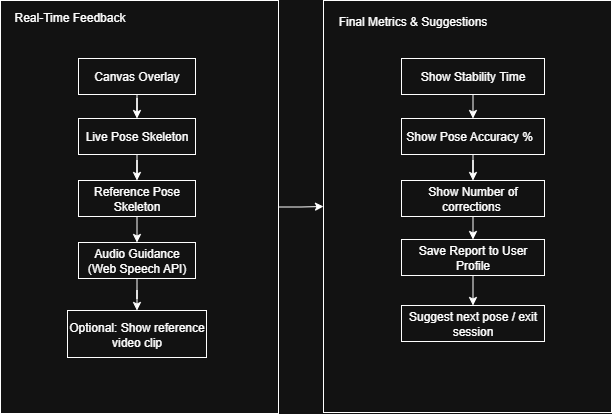

The diagram above was exported from draw.io. Its source (the exported page's mxGraphModel, read from the mxfile embedded in the PNG):
<mxGraphModel dx="872" dy="477" grid="0" gridSize="10" guides="1" tooltips="1" connect="1" arrows="1" fold="1" page="1" pageScale="1" pageWidth="850" pageHeight="1100" math="0" shadow="0">
  <root>
    <mxCell id="0" />
    <mxCell id="1" parent="0" />
    <mxCell id="lIQJX68cG-TCtlWwf6WE-1" value="" style="edgeStyle=orthogonalEdgeStyle;rounded=0;orthogonalLoop=1;jettySize=auto;html=1;" edge="1" parent="1" source="lIQJX68cG-TCtlWwf6WE-2" target="lIQJX68cG-TCtlWwf6WE-10">
      <mxGeometry relative="1" as="geometry" />
    </mxCell>
    <mxCell id="lIQJX68cG-TCtlWwf6WE-2" value="" style="rounded=0;whiteSpace=wrap;html=1;" vertex="1" parent="1">
      <mxGeometry x="120" y="30" width="278" height="413" as="geometry" />
    </mxCell>
    <mxCell id="lIQJX68cG-TCtlWwf6WE-3" value="Real-Time Feedback" style="text;html=1;align=center;verticalAlign=middle;resizable=0;points=[];autosize=1;strokeColor=none;fillColor=none;" vertex="1" parent="1">
      <mxGeometry x="124" y="34" width="129" height="26" as="geometry" />
    </mxCell>
    <mxCell id="lIQJX68cG-TCtlWwf6WE-4" style="edgeStyle=orthogonalEdgeStyle;rounded=0;orthogonalLoop=1;jettySize=auto;html=1;exitX=0.5;exitY=1;exitDx=0;exitDy=0;" edge="1" parent="1" source="lIQJX68cG-TCtlWwf6WE-5" target="lIQJX68cG-TCtlWwf6WE-7">
      <mxGeometry relative="1" as="geometry" />
    </mxCell>
    <mxCell id="lIQJX68cG-TCtlWwf6WE-5" value="Canvas Overlay" style="rounded=0;whiteSpace=wrap;html=1;" vertex="1" parent="1">
      <mxGeometry x="198" y="88" width="117" height="36" as="geometry" />
    </mxCell>
    <mxCell id="lIQJX68cG-TCtlWwf6WE-6" style="edgeStyle=orthogonalEdgeStyle;rounded=0;orthogonalLoop=1;jettySize=auto;html=1;exitX=0.5;exitY=1;exitDx=0;exitDy=0;" edge="1" parent="1" source="lIQJX68cG-TCtlWwf6WE-7" target="lIQJX68cG-TCtlWwf6WE-9">
      <mxGeometry relative="1" as="geometry" />
    </mxCell>
    <mxCell id="lIQJX68cG-TCtlWwf6WE-7" value="Live Pose Skeleton" style="rounded=0;whiteSpace=wrap;html=1;" vertex="1" parent="1">
      <mxGeometry x="198" y="148" width="117" height="36" as="geometry" />
    </mxCell>
    <mxCell id="lIQJX68cG-TCtlWwf6WE-8" style="edgeStyle=orthogonalEdgeStyle;rounded=0;orthogonalLoop=1;jettySize=auto;html=1;exitX=0.5;exitY=1;exitDx=0;exitDy=0;entryX=0.5;entryY=0;entryDx=0;entryDy=0;" edge="1" parent="1" source="lIQJX68cG-TCtlWwf6WE-9" target="lIQJX68cG-TCtlWwf6WE-22">
      <mxGeometry relative="1" as="geometry" />
    </mxCell>
    <mxCell id="lIQJX68cG-TCtlWwf6WE-9" value="Reference Pose Skeleton" style="rounded=0;whiteSpace=wrap;html=1;" vertex="1" parent="1">
      <mxGeometry x="198" y="210" width="117" height="36" as="geometry" />
    </mxCell>
    <mxCell id="lIQJX68cG-TCtlWwf6WE-10" value="" style="rounded=0;whiteSpace=wrap;html=1;" vertex="1" parent="1">
      <mxGeometry x="443" y="30" width="288" height="412" as="geometry" />
    </mxCell>
    <mxCell id="lIQJX68cG-TCtlWwf6WE-11" value="Final Metrics &amp;amp; Suggestions" style="text;html=1;align=center;verticalAlign=middle;resizable=0;points=[];autosize=1;strokeColor=none;fillColor=none;" vertex="1" parent="1">
      <mxGeometry x="448" y="38" width="167" height="26" as="geometry" />
    </mxCell>
    <mxCell id="lIQJX68cG-TCtlWwf6WE-12" style="edgeStyle=orthogonalEdgeStyle;rounded=0;orthogonalLoop=1;jettySize=auto;html=1;exitX=0.5;exitY=1;exitDx=0;exitDy=0;entryX=0.5;entryY=0;entryDx=0;entryDy=0;" edge="1" parent="1" source="lIQJX68cG-TCtlWwf6WE-13" target="lIQJX68cG-TCtlWwf6WE-15">
      <mxGeometry relative="1" as="geometry" />
    </mxCell>
    <mxCell id="lIQJX68cG-TCtlWwf6WE-13" value="Show Stability Time" style="rounded=0;whiteSpace=wrap;html=1;" vertex="1" parent="1">
      <mxGeometry x="521" y="88" width="143" height="36" as="geometry" />
    </mxCell>
    <mxCell id="lIQJX68cG-TCtlWwf6WE-14" style="edgeStyle=orthogonalEdgeStyle;rounded=0;orthogonalLoop=1;jettySize=auto;html=1;exitX=0.5;exitY=1;exitDx=0;exitDy=0;" edge="1" parent="1" source="lIQJX68cG-TCtlWwf6WE-15" target="lIQJX68cG-TCtlWwf6WE-17">
      <mxGeometry relative="1" as="geometry" />
    </mxCell>
    <mxCell id="lIQJX68cG-TCtlWwf6WE-15" value="Show Pose Accuracy %&amp;nbsp;&amp;nbsp;" style="rounded=0;whiteSpace=wrap;html=1;" vertex="1" parent="1">
      <mxGeometry x="521" y="148" width="143" height="36" as="geometry" />
    </mxCell>
    <mxCell id="lIQJX68cG-TCtlWwf6WE-16" style="edgeStyle=orthogonalEdgeStyle;rounded=0;orthogonalLoop=1;jettySize=auto;html=1;exitX=0.5;exitY=1;exitDx=0;exitDy=0;entryX=0.5;entryY=0;entryDx=0;entryDy=0;" edge="1" parent="1" source="lIQJX68cG-TCtlWwf6WE-17" target="lIQJX68cG-TCtlWwf6WE-19">
      <mxGeometry relative="1" as="geometry" />
    </mxCell>
    <mxCell id="lIQJX68cG-TCtlWwf6WE-17" value="Show Number of corrections&amp;nbsp;" style="rounded=0;whiteSpace=wrap;html=1;" vertex="1" parent="1">
      <mxGeometry x="521" y="210" width="143" height="36" as="geometry" />
    </mxCell>
    <mxCell id="lIQJX68cG-TCtlWwf6WE-18" style="edgeStyle=orthogonalEdgeStyle;rounded=0;orthogonalLoop=1;jettySize=auto;html=1;exitX=0.5;exitY=1;exitDx=0;exitDy=0;entryX=0.5;entryY=0;entryDx=0;entryDy=0;" edge="1" parent="1" source="lIQJX68cG-TCtlWwf6WE-19" target="lIQJX68cG-TCtlWwf6WE-20">
      <mxGeometry relative="1" as="geometry" />
    </mxCell>
    <mxCell id="lIQJX68cG-TCtlWwf6WE-19" value="Save Report to User Profile" style="rounded=0;whiteSpace=wrap;html=1;" vertex="1" parent="1">
      <mxGeometry x="521" y="269" width="143" height="36" as="geometry" />
    </mxCell>
    <mxCell id="lIQJX68cG-TCtlWwf6WE-20" value="Suggest next pose / exit session" style="rounded=0;whiteSpace=wrap;html=1;" vertex="1" parent="1">
      <mxGeometry x="521" y="335" width="143" height="36" as="geometry" />
    </mxCell>
    <mxCell id="lIQJX68cG-TCtlWwf6WE-21" style="edgeStyle=orthogonalEdgeStyle;rounded=0;orthogonalLoop=1;jettySize=auto;html=1;exitX=0.5;exitY=1;exitDx=0;exitDy=0;" edge="1" parent="1" source="lIQJX68cG-TCtlWwf6WE-22" target="lIQJX68cG-TCtlWwf6WE-23">
      <mxGeometry relative="1" as="geometry" />
    </mxCell>
    <mxCell id="lIQJX68cG-TCtlWwf6WE-22" value="Audio Guidance (Web Speech API)" style="rounded=0;whiteSpace=wrap;html=1;" vertex="1" parent="1">
      <mxGeometry x="198" y="272" width="117" height="36" as="geometry" />
    </mxCell>
    <mxCell id="lIQJX68cG-TCtlWwf6WE-23" value="Optional: Show reference video clip" style="rounded=0;whiteSpace=wrap;html=1;" vertex="1" parent="1">
      <mxGeometry x="187" y="340" width="139" height="47" as="geometry" />
    </mxCell>
  </root>
</mxGraphModel>